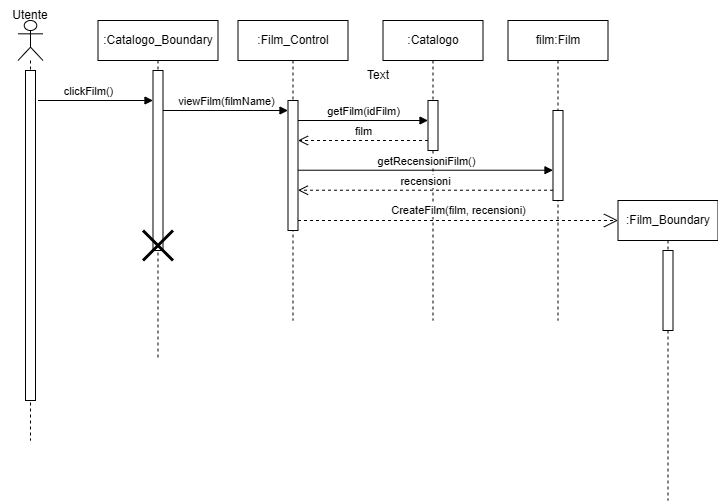

The diagram above was exported from draw.io. Its source (the exported page's mxGraphModel, read from the mxfile embedded in the PNG):
<mxGraphModel dx="1129" dy="893" grid="1" gridSize="10" guides="1" tooltips="1" connect="1" arrows="1" fold="1" page="1" pageScale="1" pageWidth="827" pageHeight="1169" math="0" shadow="0">
  <root>
    <mxCell id="0" />
    <mxCell id="1" parent="0" />
    <mxCell id="8Ej33cnu8C2wVYuQZI-p-1" value="" style="shape=umlLifeline;perimeter=lifelinePerimeter;whiteSpace=wrap;html=1;container=1;dropTarget=0;collapsible=0;recursiveResize=0;outlineConnect=0;portConstraint=eastwest;newEdgeStyle={&quot;curved&quot;:0,&quot;rounded&quot;:0};participant=umlActor;" vertex="1" parent="1">
      <mxGeometry x="297.5" y="860" width="25" height="420" as="geometry" />
    </mxCell>
    <mxCell id="8Ej33cnu8C2wVYuQZI-p-2" value="" style="html=1;points=[[0,0,0,0,5],[0,1,0,0,-5],[1,0,0,0,5],[1,1,0,0,-5]];perimeter=orthogonalPerimeter;outlineConnect=0;targetShapes=umlLifeline;portConstraint=eastwest;newEdgeStyle={&quot;curved&quot;:0,&quot;rounded&quot;:0};" vertex="1" parent="8Ej33cnu8C2wVYuQZI-p-1">
      <mxGeometry x="7.5" y="50" width="10" height="330" as="geometry" />
    </mxCell>
    <mxCell id="8Ej33cnu8C2wVYuQZI-p-3" value="film:Film" style="shape=umlLifeline;perimeter=lifelinePerimeter;whiteSpace=wrap;html=1;container=1;dropTarget=0;collapsible=0;recursiveResize=0;outlineConnect=0;portConstraint=eastwest;newEdgeStyle={&quot;curved&quot;:0,&quot;rounded&quot;:0};" vertex="1" parent="1">
      <mxGeometry x="787.5" y="860" width="100" height="300" as="geometry" />
    </mxCell>
    <mxCell id="8Ej33cnu8C2wVYuQZI-p-4" value="" style="html=1;points=[[0,0,0,0,5],[0,1,0,0,-5],[1,0,0,0,5],[1,1,0,0,-5]];perimeter=orthogonalPerimeter;outlineConnect=0;targetShapes=umlLifeline;portConstraint=eastwest;newEdgeStyle={&quot;curved&quot;:0,&quot;rounded&quot;:0};" vertex="1" parent="8Ej33cnu8C2wVYuQZI-p-3">
      <mxGeometry x="45" y="90" width="10" height="90" as="geometry" />
    </mxCell>
    <mxCell id="8Ej33cnu8C2wVYuQZI-p-5" value=":Film_Control" style="shape=umlLifeline;perimeter=lifelinePerimeter;whiteSpace=wrap;html=1;container=1;dropTarget=0;collapsible=0;recursiveResize=0;outlineConnect=0;portConstraint=eastwest;newEdgeStyle={&quot;curved&quot;:0,&quot;rounded&quot;:0};" vertex="1" parent="1">
      <mxGeometry x="517.5" y="860" width="110" height="300" as="geometry" />
    </mxCell>
    <mxCell id="8Ej33cnu8C2wVYuQZI-p-6" value="" style="html=1;points=[[0,0,0,0,5],[0,1,0,0,-5],[1,0,0,0,5],[1,1,0,0,-5]];perimeter=orthogonalPerimeter;outlineConnect=0;targetShapes=umlLifeline;portConstraint=eastwest;newEdgeStyle={&quot;curved&quot;:0,&quot;rounded&quot;:0};" vertex="1" parent="8Ej33cnu8C2wVYuQZI-p-5">
      <mxGeometry x="50" y="80" width="10" height="130" as="geometry" />
    </mxCell>
    <mxCell id="8Ej33cnu8C2wVYuQZI-p-7" value=":Catalogo_Boundary" style="shape=umlLifeline;perimeter=lifelinePerimeter;whiteSpace=wrap;html=1;container=1;dropTarget=0;collapsible=0;recursiveResize=0;outlineConnect=0;portConstraint=eastwest;newEdgeStyle={&quot;curved&quot;:0,&quot;rounded&quot;:0};" vertex="1" parent="1">
      <mxGeometry x="377.5" y="860" width="120" height="340" as="geometry" />
    </mxCell>
    <mxCell id="8Ej33cnu8C2wVYuQZI-p-8" value="" style="html=1;points=[[0,0,0,0,5],[0,1,0,0,-5],[1,0,0,0,5],[1,1,0,0,-5]];perimeter=orthogonalPerimeter;outlineConnect=0;targetShapes=umlLifeline;portConstraint=eastwest;newEdgeStyle={&quot;curved&quot;:0,&quot;rounded&quot;:0};" vertex="1" parent="8Ej33cnu8C2wVYuQZI-p-7">
      <mxGeometry x="55" y="50" width="10" height="180" as="geometry" />
    </mxCell>
    <mxCell id="8Ej33cnu8C2wVYuQZI-p-9" value="" style="shape=umlDestroy;whiteSpace=wrap;html=1;strokeWidth=3;targetShapes=umlLifeline;" vertex="1" parent="8Ej33cnu8C2wVYuQZI-p-7">
      <mxGeometry x="45" y="210" width="30" height="30" as="geometry" />
    </mxCell>
    <mxCell id="8Ej33cnu8C2wVYuQZI-p-10" value="clickFilm()" style="html=1;verticalAlign=bottom;endArrow=block;curved=0;rounded=0;" edge="1" parent="1" target="8Ej33cnu8C2wVYuQZI-p-8">
      <mxGeometry x="-0.1304" width="80" relative="1" as="geometry">
        <mxPoint x="317.5" y="940" as="sourcePoint" />
        <mxPoint x="397.5" y="940" as="targetPoint" />
        <mxPoint as="offset" />
      </mxGeometry>
    </mxCell>
    <mxCell id="8Ej33cnu8C2wVYuQZI-p-11" value="viewFilm(filmName)" style="html=1;verticalAlign=bottom;endArrow=block;curved=0;rounded=0;" edge="1" parent="1" source="8Ej33cnu8C2wVYuQZI-p-8" target="8Ej33cnu8C2wVYuQZI-p-6">
      <mxGeometry width="80" relative="1" as="geometry">
        <mxPoint x="467.5" y="950" as="sourcePoint" />
        <mxPoint x="537.5" y="940" as="targetPoint" />
        <Array as="points">
          <mxPoint x="487.5" y="950" />
        </Array>
      </mxGeometry>
    </mxCell>
    <mxCell id="8Ej33cnu8C2wVYuQZI-p-12" value=":Catalogo" style="shape=umlLifeline;perimeter=lifelinePerimeter;whiteSpace=wrap;html=1;container=1;dropTarget=0;collapsible=0;recursiveResize=0;outlineConnect=0;portConstraint=eastwest;newEdgeStyle={&quot;curved&quot;:0,&quot;rounded&quot;:0};" vertex="1" parent="1">
      <mxGeometry x="662.5" y="860" width="100" height="300" as="geometry" />
    </mxCell>
    <mxCell id="8Ej33cnu8C2wVYuQZI-p-13" value="" style="html=1;points=[[0,0,0,0,5],[0,1,0,0,-5],[1,0,0,0,5],[1,1,0,0,-5]];perimeter=orthogonalPerimeter;outlineConnect=0;targetShapes=umlLifeline;portConstraint=eastwest;newEdgeStyle={&quot;curved&quot;:0,&quot;rounded&quot;:0};" vertex="1" parent="8Ej33cnu8C2wVYuQZI-p-12">
      <mxGeometry x="45" y="80" width="10" height="50" as="geometry" />
    </mxCell>
    <mxCell id="8Ej33cnu8C2wVYuQZI-p-14" value="getFilm(idFilm)" style="html=1;verticalAlign=bottom;endArrow=block;curved=0;rounded=0;" edge="1" parent="1" target="8Ej33cnu8C2wVYuQZI-p-13">
      <mxGeometry width="80" relative="1" as="geometry">
        <mxPoint x="577.5" y="960" as="sourcePoint" />
        <mxPoint x="702.5" y="960" as="targetPoint" />
        <mxPoint as="offset" />
      </mxGeometry>
    </mxCell>
    <mxCell id="8Ej33cnu8C2wVYuQZI-p-15" value="film" style="html=1;verticalAlign=bottom;endArrow=open;dashed=1;endSize=8;curved=0;rounded=0;" edge="1" parent="1" source="8Ej33cnu8C2wVYuQZI-p-13">
      <mxGeometry relative="1" as="geometry">
        <mxPoint x="722.5" y="980" as="sourcePoint" />
        <mxPoint x="577.5" y="980" as="targetPoint" />
      </mxGeometry>
    </mxCell>
    <mxCell id="8Ej33cnu8C2wVYuQZI-p-16" value="getRecensioniFilm()" style="html=1;verticalAlign=bottom;endArrow=block;curved=0;rounded=0;" edge="1" parent="1" target="8Ej33cnu8C2wVYuQZI-p-4">
      <mxGeometry width="80" relative="1" as="geometry">
        <mxPoint x="577.5" y="1009.72" as="sourcePoint" />
        <mxPoint x="722.5" y="1009.72" as="targetPoint" />
      </mxGeometry>
    </mxCell>
    <mxCell id="8Ej33cnu8C2wVYuQZI-p-17" value="recensioni" style="html=1;verticalAlign=bottom;endArrow=open;dashed=1;endSize=8;curved=0;rounded=0;" edge="1" parent="1">
      <mxGeometry relative="1" as="geometry">
        <mxPoint x="832.5000000000002" y="1029.72" as="sourcePoint" />
        <mxPoint x="577.5" y="1029.72" as="targetPoint" />
      </mxGeometry>
    </mxCell>
    <mxCell id="8Ej33cnu8C2wVYuQZI-p-18" value=":Film_Boundary" style="shape=umlLifeline;perimeter=lifelinePerimeter;whiteSpace=wrap;html=1;container=1;dropTarget=0;collapsible=0;recursiveResize=0;outlineConnect=0;portConstraint=eastwest;newEdgeStyle={&quot;curved&quot;:0,&quot;rounded&quot;:0};" vertex="1" parent="1">
      <mxGeometry x="897.5" y="1040" width="100" height="300" as="geometry" />
    </mxCell>
    <mxCell id="8Ej33cnu8C2wVYuQZI-p-19" value="" style="html=1;points=[[0,0,0,0,5],[0,1,0,0,-5],[1,0,0,0,5],[1,1,0,0,-5]];perimeter=orthogonalPerimeter;outlineConnect=0;targetShapes=umlLifeline;portConstraint=eastwest;newEdgeStyle={&quot;curved&quot;:0,&quot;rounded&quot;:0};" vertex="1" parent="8Ej33cnu8C2wVYuQZI-p-18">
      <mxGeometry x="45" y="50" width="10" height="80" as="geometry" />
    </mxCell>
    <mxCell id="8Ej33cnu8C2wVYuQZI-p-20" value="CreateFilm(film, recensioni)" style="endArrow=open;endSize=12;dashed=1;html=1;rounded=0;" edge="1" parent="1" source="8Ej33cnu8C2wVYuQZI-p-6">
      <mxGeometry y="10" width="160" relative="1" as="geometry">
        <mxPoint x="582.5" y="1060" as="sourcePoint" />
        <mxPoint x="897.5" y="1060" as="targetPoint" />
        <mxPoint as="offset" />
      </mxGeometry>
    </mxCell>
    <mxCell id="8Ej33cnu8C2wVYuQZI-p-21" value="Text" style="text;html=1;align=center;verticalAlign=middle;whiteSpace=wrap;rounded=0;" vertex="1" parent="1">
      <mxGeometry x="627.5" y="900" width="60" height="30" as="geometry" />
    </mxCell>
    <mxCell id="8Ej33cnu8C2wVYuQZI-p-22" value="Utente" style="text;html=1;align=center;verticalAlign=middle;whiteSpace=wrap;rounded=0;" vertex="1" parent="1">
      <mxGeometry x="280" y="840" width="60" height="30" as="geometry" />
    </mxCell>
  </root>
</mxGraphModel>